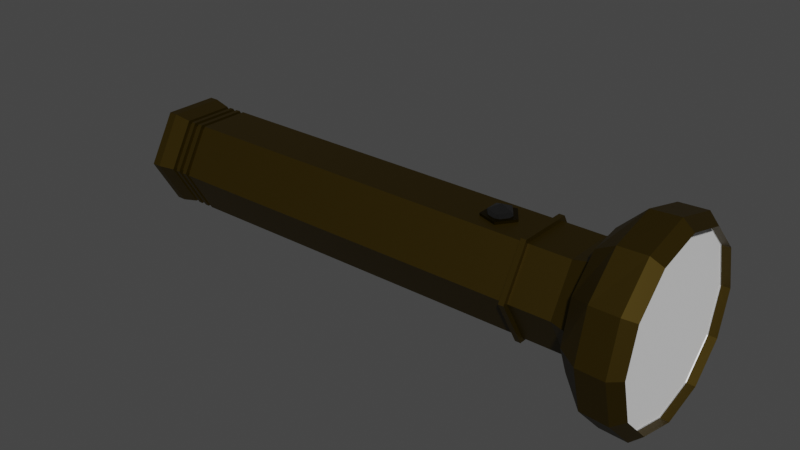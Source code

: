 # Source: flashlight.blend  (saved by Blender 2.93.20; exported with 4.5.12 LTS)
import bpy
from mathutils import Matrix  # noqa: F401  (used for matrix-valued properties, if any)

bpy.ops.wm.read_factory_settings(use_empty=True)
scene = bpy.context.scene
scene.name = 'Scene'

# ---- collections
col_collection = bpy.data.collections.new('Collection'); scene.collection.children.link(col_collection)

# ---- materials (node trees are filled in below, after node groups)
mat_material_001 = bpy.data.materials.new('Material.001')
mat_material_001.use_transparent_shadow = False
mat_material_002 = bpy.data.materials.new('Material.002')
mat_material_002.use_transparent_shadow = False
mat_material_006 = bpy.data.materials.new('Material.006')
mat_material_006.use_transparent_shadow = False
mat_material_005 = bpy.data.materials.new('Material.005')
mat_material_005.use_transparent_shadow = False
mat_material_003 = bpy.data.materials.new('Material.003')
mat_material_003.use_transparent_shadow = False
mat_material_004 = bpy.data.materials.new('Material.004')
mat_material_004.use_transparent_shadow = False

# ---- material node trees
mat_material_001.use_nodes = True; mat_material_001.node_tree.nodes.clear()
_N = mat_material_001.node_tree.nodes; _L = mat_material_001.node_tree.links
n0 = _N.new('ShaderNodeBsdfPrincipled'); n0.name = 'Principled BSDF'; n0.location = (10, 300)
n0.distribution = 'GGX'
n0.subsurface_method = 'BURLEY'
n0.inputs[0].default_value = (0.05286, 0.0331, 0.0, 1.0)
n0.inputs[1].default_value = 0.75
n0.inputs[3].default_value = 1.45
n0.inputs[27].default_value = (0.0, 0.0, 0.0, 1.0)
n0.inputs[28].default_value = 1.0
n1 = _N.new('ShaderNodeOutputMaterial'); n1.name = 'Material Output'; n1.location = (300, 300)
_L.new(n0.outputs[0], n1.inputs[0])
n1.is_active_output = True
mat_material_002.use_nodes = True; mat_material_002.node_tree.nodes.clear()
_N = mat_material_002.node_tree.nodes; _L = mat_material_002.node_tree.links
n0 = _N.new('ShaderNodeBsdfPrincipled'); n0.name = 'Principled BSDF'; n0.location = (10, 300)
n0.distribution = 'GGX'
n0.subsurface_method = 'BURLEY'
n0.inputs[0].default_value = (0.05286, 0.0331, 0.0, 1.0)
n0.inputs[1].default_value = 0.75
n0.inputs[3].default_value = 1.45
n0.inputs[27].default_value = (0.0, 0.0, 0.0, 1.0)
n0.inputs[28].default_value = 1.0
n1 = _N.new('ShaderNodeOutputMaterial'); n1.name = 'Material Output'; n1.location = (300, 300)
_L.new(n0.outputs[0], n1.inputs[0])
n1.is_active_output = True
mat_material_006.use_nodes = True; mat_material_006.node_tree.nodes.clear()
_N = mat_material_006.node_tree.nodes; _L = mat_material_006.node_tree.links
n0 = _N.new('ShaderNodeBsdfPrincipled'); n0.name = 'Principled BSDF'; n0.location = (10, 300)
n0.distribution = 'GGX'
n0.subsurface_method = 'BURLEY'
n0.inputs[1].default_value = 1.0
n0.inputs[3].default_value = 1.45
n0.inputs[27].default_value = (0.0, 0.0, 0.0, 1.0)
n0.inputs[28].default_value = 1.0
n1 = _N.new('ShaderNodeOutputMaterial'); n1.name = 'Material Output'; n1.location = (300, 300)
_L.new(n0.outputs[0], n1.inputs[0])
n1.is_active_output = True
mat_material_005.use_nodes = True; mat_material_005.node_tree.nodes.clear()
_N = mat_material_005.node_tree.nodes; _L = mat_material_005.node_tree.links
n0 = _N.new('ShaderNodeBsdfPrincipled'); n0.name = 'Principled BSDF'; n0.location = (10, 300)
n0.distribution = 'GGX'
n0.subsurface_method = 'BURLEY'
n0.inputs[1].default_value = 1.0
n0.inputs[3].default_value = 1.45
n0.inputs[27].default_value = (0.0, 0.0, 0.0, 1.0)
n0.inputs[28].default_value = 1.0
n1 = _N.new('ShaderNodeOutputMaterial'); n1.name = 'Material Output'; n1.location = (300, 300)
_L.new(n0.outputs[0], n1.inputs[0])
n1.is_active_output = True
mat_material_003.use_nodes = True; mat_material_003.node_tree.nodes.clear()
_N = mat_material_003.node_tree.nodes; _L = mat_material_003.node_tree.links
n0 = _N.new('ShaderNodeBsdfPrincipled'); n0.name = 'Principled BSDF'; n0.location = (10, 300)
n0.distribution = 'GGX'
n0.subsurface_method = 'BURLEY'
n0.inputs[0].default_value = (0.03271, 0.02097, 0.0, 1.0)
n0.inputs[1].default_value = 1.0
n0.inputs[3].default_value = 1.45
n0.inputs[27].default_value = (0.0, 0.0, 0.0, 1.0)
n0.inputs[28].default_value = 1.0
n1 = _N.new('ShaderNodeOutputMaterial'); n1.name = 'Material Output'; n1.location = (300, 300)
_L.new(n0.outputs[0], n1.inputs[0])
n1.is_active_output = True
mat_material_004.use_nodes = True; mat_material_004.node_tree.nodes.clear()
_N = mat_material_004.node_tree.nodes; _L = mat_material_004.node_tree.links
n0 = _N.new('ShaderNodeBsdfPrincipled'); n0.name = 'Principled BSDF'; n0.location = (10, 300)
n0.distribution = 'GGX'
n0.subsurface_method = 'BURLEY'
n0.inputs[0].default_value = (0.0, 0.0, 0.0, 1.0)
n0.inputs[2].default_value = 1.0
n0.inputs[3].default_value = 1.45
n0.inputs[27].default_value = (0.0, 0.0, 0.0, 1.0)
n0.inputs[28].default_value = 1.0
n1 = _N.new('ShaderNodeOutputMaterial'); n1.name = 'Material Output'; n1.location = (300, 300)
_L.new(n0.outputs[0], n1.inputs[0])
n1.is_active_output = True

# ---- world
world_world = bpy.data.worlds.new('World'); scene.world = world_world
world_world.use_nodes = True; world_world.node_tree.nodes.clear()
_N = world_world.node_tree.nodes; _L = world_world.node_tree.links
n0 = _N.new('ShaderNodeOutputWorld'); n0.name = 'World Output'; n0.location = (300, 300)
n1 = _N.new('ShaderNodeBackground'); n1.name = 'Background'; n1.location = (10, 300)
n1.inputs[0].default_value = (0.05088, 0.05088, 0.05088, 1.0)
_L.new(n1.outputs[0], n0.inputs[0])
n0.is_active_output = True
world_world.color = (0.05088, 0.05088, 0.05088)
world_world.use_sun_shadow = False
world_world.sun_shadow_jitter_overblur = 0.0

# ---- meshes
me_cylinder = bpy.data.meshes.new('Cylinder')
me_cylinder.from_pydata([(2.674e-08, 1.0, -0.9181), (0.0, 1.0, 1.0), (0.866, 0.5, -0.9181), (0.866, 0.5, 1.0), (0.866, -0.5, -0.9181), (0.866, -0.5, 1.0), (-6.068e-08, -1.0, -0.9181), (-8.742e-08, -1.0, 1.0), (-0.866, -0.5, -0.9181), (-0.866, -0.5, 1.0), (-0.866, 0.5, -0.9181), (-0.866, 0.5, 1.0), (8.926e-08, 1.146, 1.102), (0.9922, 0.5729, 1.102), (0.9922, -0.5729, 1.102), (-1.091e-08, -1.146, 1.102), (-0.9922, -0.5729, 1.102), (-0.9922, 0.5729, 1.102), (2.521e-08, 0.905, -0.9181), (0.7837, 0.4525, -0.9181), (0.7837, -0.4525, -0.9181), (-5.39e-08, -0.905, -0.9181), (-0.7837, -0.4525, -0.9181), (-0.7837, 0.4525, -0.9181), (3.654e-08, 0.905, -0.9397), (0.7837, 0.4525, -0.9397), (0.7837, -0.4525, -0.9397), (-4.257e-08, -0.905, -0.9397), (-0.7837, -0.4525, -0.9397), (-0.7837, 0.4525, -0.9397), (3.705e-08, 1.0, -0.9397), (0.866, 0.5, -0.9397), (0.866, -0.5, -0.9397), (-5.037e-08, -1.0, -0.9397), (-0.866, -0.5, -0.9397), (-0.866, 0.5, -0.9397), (2.8e-08, 1.0, -0.9608), (0.866, 0.5, -0.9608), (0.866, -0.5, -0.9608), (-5.942e-08, -1.0, -0.9608), (-0.866, -0.5, -0.9608), (-0.866, 0.5, -0.9608), (2.77e-08, 0.9046, -0.9608), (0.7834, 0.4523, -0.9608), (0.7834, -0.4523, -0.9608), (-5.138e-08, -0.9046, -0.9608), (-0.7834, -0.4523, -0.9608), (-0.7834, 0.4523, -0.9608), (1.564e-08, 0.9046, -0.9838), (0.7834, 0.4523, -0.9838), (0.7834, -0.4523, -0.9838), (-6.344e-08, -0.9046, -0.9838), (-0.7834, -0.4523, -0.9838), (-0.7834, 0.4523, -0.9838), (1.545e-08, 0.9999, -0.9838), (0.8659, 0.4999, -0.9838), (0.8659, -0.4999, -0.9838), (-7.197e-08, -0.9999, -0.9838), (-0.8659, -0.4999, -0.9838), (-0.8659, 0.4999, -0.9838), (7.95e-08, 0.9999, -1.003), (0.8659, 0.4999, -1.003), (0.8659, -0.4999, -1.003), (-7.909e-09, -0.9999, -1.003), (-0.8659, -0.4999, -1.003), (-0.8659, 0.4999, -1.003), (7.824e-08, 0.9043, -1.003), (0.7831, 0.4521, -1.003), (0.7831, -0.4521, -1.003), (-8.177e-10, -0.9043, -1.003), (-0.7831, -0.4521, -1.003), (-0.7831, 0.4521, -1.003), (6.728e-08, 0.9043, -1.025), (0.7831, 0.4521, -1.025), (0.7831, -0.4521, -1.025), (-1.177e-08, -0.9043, -1.025), (-0.7831, -0.4521, -1.025), (-0.7831, 0.4521, -1.025), (6.802e-08, 1.0, -1.025), (0.8664, 0.5002, -1.025), (0.8664, -0.5002, -1.025), (-1.943e-08, -1.0, -1.025), (-0.8664, -0.5002, -1.025), (-0.8664, 0.5002, -1.025), (9.392e-10, 1.071, -1.103), (0.9276, 0.5356, -1.103), (0.9276, -0.5356, -1.103), (-9.27e-08, -1.071, -1.103), (-0.9276, -0.5356, -1.103), (-0.9276, 0.5356, -1.103), (3.601e-08, 1.071, -1.144), (0.9276, 0.5356, -1.144), (0.9276, -0.5356, -1.144), (-5.764e-08, -1.071, -1.144), (-0.9276, -0.5356, -1.144), (-0.9276, 0.5356, -1.144), (2e-09, 1.0, 0.8146), (0.866, 0.5, 0.8146), (0.866, -0.5, 0.8146), (-8.542e-08, -1.0, 0.8146), (-0.866, -0.5, 0.8146), (-0.866, 0.5, 0.8146), (0.9483, 0.5475, 0.8146), (0.9483, -0.5475, 0.8146), (-8.987e-08, -1.095, 0.8146), (-0.9483, -0.5475, 0.8146), (-0.9483, 0.5475, 0.8146), (5.858e-09, 1.095, 0.8146), (0.9471, 0.5468, 0.7901), (0.9471, -0.5468, 0.7901), (-8.946e-08, -1.094, 0.7901), (-0.9471, -0.5468, 0.7901), (-0.9471, 0.5468, 0.7901), (6.152e-09, 1.094, 0.7901), (0.8602, 0.4966, 0.7901), (0.8602, -0.4966, 0.7901), (-8.213e-08, -0.9932, 0.7901), (-0.865, -0.4966, 0.7901), (-0.865, 0.4966, 0.7901), (4.697e-09, 0.9932, 0.7901), (1.06, -0.2163, -0.6002), (0.8632, -0.2163, -0.6323), (1.06, 0.2369, -0.6002), (0.8632, 0.2369, -0.6323), (1.06, -0.2163, 0.2397), (0.8632, -0.2163, 0.271), (1.06, 0.2369, 0.2397), (0.8632, 0.2369, 0.271), (3.387e-07, 1.534, 1.115), (4.009e-07, 1.867, 1.335), (1.319, 0.772, 1.115), (1.608, 0.9384, 1.335), (1.319, -0.7514, 1.115), (1.608, -0.9178, 1.335), (3.216e-07, -1.513, 1.115), (2.386e-07, -1.846, 1.335), (-1.319, -0.7514, 1.115), (-1.608, -0.9178, 1.335), (-1.319, 0.772, 1.115), (-1.608, 0.9384, 1.335), (3.865e-07, 1.674, 1.346), (1.441, 0.8424, 1.346), (1.441, -0.8217, 1.346), (2.578e-07, -1.654, 1.346), (-1.441, -0.8217, 1.346), (-1.441, 0.8424, 1.346), (0.6673, 1.166, 1.094), (0.9243, 1.611, 1.335), (3.929e-07, 1.846, 1.213), (1.59, 0.9282, 1.213), (1.335, 0.01032, 1.094), (1.849, 0.01032, 1.335), (1.59, -0.9075, 1.213), (0.6673, -1.145, 1.094), (0.9243, -1.591, 1.335), (2.259e-07, -1.825, 1.213), (-0.6673, -1.145, 1.094), (-0.9243, -1.591, 1.335), (-1.59, -0.9075, 1.213), (-1.335, 0.01032, 1.094), (-1.849, 0.01032, 1.335), (-1.59, 0.9282, 1.213), (-0.6673, 1.166, 1.094), (-0.9243, 1.611, 1.335), (0.8287, 1.446, 1.346), (1.657, 0.01032, 1.346), (0.8287, -1.425, 1.346), (-0.8287, -1.425, 1.346), (-1.657, 0.01032, 1.346), (-0.8287, 1.446, 1.346), (-1.448, -0.8256, 1.383), (-1.448, 0.8462, 1.383), (3.961e-07, 1.682, 1.383), (1.448, 0.8462, 1.383), (1.448, -0.8256, 1.383), (2.451e-07, -1.661, 1.383), (0.9094, 1.585, 1.211), (1.819, 0.01032, 1.211), (0.9094, -1.565, 1.211), (-0.9094, -1.565, 1.211), (-1.665, 0.01032, 1.383), (-1.819, 0.01032, 1.211), (-0.9094, 1.585, 1.211), (2.471e-07, 0.01032, 1.045), (0.8325, 1.452, 1.383), (0.8325, -1.432, 1.383), (-0.8325, 1.452, 1.383), (-0.8325, -1.432, 1.383), (1.665, 0.01032, 1.383), (3.865e-07, 1.674, 1.346), (1.441, 0.8424, 1.346), (1.441, -0.8217, 1.346), (2.578e-07, -1.654, 1.346), (-1.441, -0.8217, 1.346), (-1.441, 0.8424, 1.346), (3.727e-07, 1.303, 1.168), (1.12, 0.6568, 1.168), (1.12, -0.6361, 1.168), (2.663e-07, -1.283, 1.168), (-1.12, -0.6361, 1.168), (-1.12, 0.6568, 1.168), (0.8287, 1.446, 1.346), (1.657, 0.01032, 1.346), (0.8287, -1.425, 1.346), (-0.8287, -1.425, 1.346), (-1.657, 0.01032, 1.346), (-0.8287, 1.446, 1.346), (0.5663, 0.9912, 1.152), (1.133, 0.01032, 1.152), (0.5663, -0.9706, 1.152), (-0.5663, -0.9706, 1.152), (-1.133, 0.01032, 1.152), (-0.5663, 0.9912, 1.152), (-1.359, 0.7948, 1.248), (3.865e-07, 1.579, 1.248), (2.482e-07, -1.559, 1.248), (-1.359, -0.7742, 1.248), (1.359, 0.7948, 1.248), (1.359, -0.7742, 1.248), (-0.7773, 1.357, 1.246), (2.989e-07, 0.01032, 1.112), (-0.7773, -1.336, 1.246), (1.555, 0.01032, 1.246), (-1.555, 0.01032, 1.246), (0.7773, -1.336, 1.246), (0.7773, 1.357, 1.246), (3.855e-07, 0.4488, 1.115), (3.855e-07, 0.4488, 1.247), (0.3798, 0.2296, 1.115), (0.3798, 0.2296, 1.247), (0.3798, -0.2089, 1.115), (0.3798, -0.2089, 1.247), (3.471e-07, -0.4282, 1.115), (3.471e-07, -0.4282, 1.247), (-0.3798, -0.2089, 1.115), (-0.3798, -0.2089, 1.247), (-0.3798, 0.2296, 1.115), (-0.3798, 0.2296, 1.247), (-0.8047, 0.01032, 0.6927), (-0.8047, 0.3393, 0.6374), (-0.8047, 0.2136, 0.5479), (-0.8047, -0.193, 0.5479), (-0.8047, -0.3187, 0.6374), (-0.9133, -0.3187, 0.6374), (-0.9133, -0.193, 0.5479), (-0.9133, 0.2136, 0.5479), (-0.9133, 0.3393, 0.6374), (-0.9133, 0.01032, 0.6927)], [], [(96, 1, 3, 97), (97, 3, 5, 98), (98, 5, 7, 99), (99, 7, 9, 100), (5, 3, 13, 14), (100, 9, 11, 101), (101, 11, 1, 96), (2, 4, 20, 19), (13, 12, 17, 16, 15, 14), (11, 9, 16, 17), (3, 1, 12, 13), (7, 5, 14, 15), (1, 11, 17, 12), (9, 7, 15, 16), (18, 19, 25, 24), (8, 10, 23, 22), (0, 2, 19, 18), (4, 6, 21, 20), (10, 0, 18, 23), (6, 8, 22, 21), (28, 29, 35, 34), (23, 18, 24, 29), (21, 22, 28, 27), (19, 20, 26, 25), (22, 23, 29, 28), (20, 21, 27, 26), (35, 30, 36, 41), (26, 27, 33, 32), (24, 25, 31, 30), (29, 24, 30, 35), (27, 28, 34, 33), (25, 26, 32, 31), (40, 41, 47, 46), (33, 34, 40, 39), (31, 32, 38, 37), (34, 35, 41, 40), (32, 33, 39, 38), (30, 31, 37, 36), (47, 42, 48, 53), (38, 39, 45, 44), (36, 37, 43, 42), (41, 36, 42, 47), (39, 40, 46, 45), (37, 38, 44, 43), (52, 53, 59, 58), (45, 46, 52, 51), (43, 44, 50, 49), (46, 47, 53, 52), (44, 45, 51, 50), (42, 43, 49, 48), (59, 54, 60, 65), (50, 51, 57, 56), (48, 49, 55, 54), (53, 48, 54, 59), (51, 52, 58, 57), (49, 50, 56, 55), (64, 65, 71, 70), (57, 58, 64, 63), (55, 56, 62, 61), (58, 59, 65, 64), (56, 57, 63, 62), (54, 55, 61, 60), (71, 66, 72, 77), (62, 63, 69, 68), (60, 61, 67, 66), (65, 60, 66, 71), (63, 64, 70, 69), (61, 62, 68, 67), (76, 77, 83, 82), (69, 70, 76, 75), (67, 68, 74, 73), (70, 71, 77, 76), (68, 69, 75, 74), (66, 67, 73, 72), (83, 78, 84, 89), (74, 75, 81, 80), (72, 73, 79, 78), (77, 72, 78, 83), (75, 76, 82, 81), (73, 74, 80, 79), (88, 89, 95, 94), (81, 82, 88, 87), (79, 80, 86, 85), (82, 83, 89, 88), (80, 81, 87, 86), (78, 79, 85, 84), (90, 91, 92, 93, 94, 95), (86, 87, 93, 92), (84, 85, 91, 90), (89, 84, 90, 95), (87, 88, 94, 93), (85, 86, 92, 91), (106, 101, 96, 107), (105, 100, 101, 106), (104, 99, 100, 105), (103, 98, 99, 104), (102, 97, 98, 103), (107, 96, 97, 102), (113, 107, 102, 108), (108, 102, 103, 109), (109, 103, 104, 110), (110, 104, 105, 111), (111, 105, 106, 112), (112, 106, 107, 113), (118, 112, 113, 119), (117, 111, 112, 118), (116, 110, 111, 117), (115, 109, 110, 116), (114, 108, 109, 115), (119, 113, 108, 114), (0, 119, 114, 2), (2, 114, 115, 4), (4, 115, 116, 6), (6, 116, 117, 8), (8, 117, 118, 10), (10, 118, 119, 0), (120, 121, 123, 122), (122, 123, 127, 126), (126, 127, 125, 124), (124, 125, 121, 120), (122, 126, 124, 120), (127, 123, 121, 125), (128, 148, 176, 146), (148, 129, 147, 176), (176, 147, 131, 149), (146, 176, 149, 130), (130, 149, 177, 150), (149, 131, 151, 177), (177, 151, 133, 152), (150, 177, 152, 132), (132, 152, 178, 153), (152, 133, 154, 178), (178, 154, 135, 155), (153, 178, 155, 134), (134, 155, 179, 156), (155, 135, 157, 179), (179, 157, 137, 158), (156, 179, 158, 136), (139, 160, 180, 171), (160, 137, 170, 180), (180, 170, 144, 168), (171, 180, 168, 145), (136, 158, 181, 159), (158, 137, 160, 181), (181, 160, 139, 161), (159, 181, 161, 138), (138, 161, 182, 162), (161, 139, 163, 182), (182, 163, 129, 148), (162, 182, 148, 128), (128, 146, 183, 162), (130, 150, 183, 146), (132, 153, 183, 150), (134, 156, 183, 153), (136, 159, 183, 156), (138, 162, 183, 159), (131, 147, 184, 173), (147, 129, 172, 184), (184, 172, 140, 164), (173, 184, 164, 141), (135, 154, 185, 175), (154, 133, 174, 185), (185, 174, 142, 166), (175, 185, 166, 143), (129, 163, 186, 172), (163, 139, 171, 186), (186, 171, 145, 169), (172, 186, 169, 140), (137, 157, 187, 170), (157, 135, 175, 187), (187, 175, 143, 167), (170, 187, 167, 144), (133, 151, 188, 174), (151, 131, 173, 188), (188, 173, 141, 165), (174, 188, 165, 142), (189, 206, 219, 214), (206, 194, 213, 219), (219, 213, 200, 212), (214, 219, 212, 195), (196, 207, 220, 208), (195, 212, 220, 207), (200, 211, 220, 212), (199, 210, 220, 211), (198, 209, 220, 210), (197, 208, 220, 209), (193, 204, 221, 216), (204, 192, 215, 221), (221, 215, 198, 210), (216, 221, 210, 199), (191, 202, 222, 218), (202, 190, 217, 222), (222, 217, 196, 208), (218, 222, 208, 197), (194, 205, 223, 213), (205, 193, 216, 223), (223, 216, 199, 211), (213, 223, 211, 200), (192, 203, 224, 215), (203, 191, 218, 224), (224, 218, 197, 209), (215, 224, 209, 198), (190, 201, 225, 217), (201, 189, 214, 225), (225, 214, 195, 207), (217, 225, 207, 196), (226, 227, 229, 228), (228, 229, 231, 230), (230, 231, 233, 232), (232, 233, 235, 234), (229, 227, 237, 235, 233, 231), (234, 235, 237, 236), (236, 237, 227, 226), (226, 228, 230, 232, 234, 236), (247, 238, 239, 246), (246, 239, 240, 245), (245, 240, 241, 244), (244, 241, 242, 243), (243, 242, 238, 247), (238, 242, 241, 240, 239), (247, 246, 245, 244, 243)])
me_cylinder.polygons.foreach_set('material_index', [0, 0, 0, 0, 0, 0, 0, 0, 0, 0, 0, 0, 0, 0, 0, 0, 0, 0, 0, 0, 0, 0, 0, 0, 0, 0, 0, 0, 0, 0, 0, 0, 0, 0, 0, 0, 0, 0, 0, 0, 0, 0, 0, 0, 0, 0, 0, 0, 0, 0, 0, 0, 0, 0, 0, 0, 0, 0, 0, 0, 0, 0, 0, 0, 0, 0, 0, 0, 0, 0, 0, 0, 0, 0, 0, 0, 0, 0, 0, 0, 0, 0, 0, 0, 0, 0, 0, 0, 0, 0, 0, 0, 0, 0, 0, 0, 0, 0, 0, 0, 0, 0, 0, 0, 0, 0, 0, 0, 0, 0, 0, 0, 0, 0, 0, 0, 0, 0, 0, 0, 0, 0, 1, 1, 1, 1, 1, 1, 1, 1, 1, 1, 1, 1, 1, 1, 1, 1, 1, 1, 1, 1, 1, 1, 1, 1, 1, 1, 1, 1, 1, 1, 1, 1, 1, 1, 1, 1, 1, 1, 1, 1, 1, 1, 1, 1, 1, 1, 1, 1, 1, 1, 1, 1, 1, 1, 2, 2, 2, 2, 2, 2, 2, 2, 2, 2, 2, 2, 2, 2, 2, 2, 2, 2, 2, 2, 2, 2, 2, 2, 2, 2, 2, 2, 2, 2, 3, 3, 3, 3, 3, 3, 3, 3, 4, 4, 4, 4, 4, 4, 4])
_uv = me_cylinder.uv_layers.new(name='UVMap')
_uv.uv.foreach_set('vector', [1.0, 0.9521, 1.0, 1.0, 0.8333, 1.0, 0.8333, 0.9521, 0.8333, 0.9521, 0.8333, 1.0, 0.6667, 1.0, 0.6667, 0.9521, 0.6667, 0.9521, 0.6667, 1.0, 0.5, 1.0, 0.5, 0.9521, 0.5, 0.9521, 0.5, 1.0, 0.3333, 1.0, 0.3333, 0.9521, 0.6667, 1.0, 0.8333, 1.0, 0.8333, 1.0, 0.6667, 1.0, 0.3333, 0.9521, 0.3333, 1.0, 0.1667, 1.0, 0.1667, 0.9521, 0.1667, 0.9521, 0.1667, 1.0, -8.941e-08, 1.0, -8.941e-08, 0.9521, 0.8333, 0.5, 0.6667, 0.5, 0.6667, 0.5, 0.8333, 0.5, 0.4578, 0.37, 0.25, 0.49, 0.04215, 0.37, 0.04215, 0.13, 0.25, 0.01, 0.4578, 0.13, 0.1667, 1.0, 0.3333, 1.0, 0.3333, 1.0, 0.1667, 1.0, 0.8333, 1.0, 1.0, 1.0, 1.0, 1.0, 0.8333, 1.0, 0.5, 1.0, 0.6667, 1.0, 0.6667, 1.0, 0.5, 1.0, -8.941e-08, 1.0, 0.1667, 1.0, 0.1667, 1.0, -8.941e-08, 1.0, 0.3333, 1.0, 0.5, 1.0, 0.5, 1.0, 0.3333, 1.0, 1.0, 0.5, 0.8333, 0.5, 0.8333, 0.5, 1.0, 0.5, 0.3333, 0.5, 0.1667, 0.5, 0.1667, 0.5, 0.3333, 0.5, 1.0, 0.5, 0.8333, 0.5, 0.8333, 0.5, 1.0, 0.5, 0.6667, 0.5, 0.5, 0.5, 0.5, 0.5, 0.6667, 0.5, 0.1667, 0.5, -8.941e-08, 0.5, -8.941e-08, 0.5, 0.1667, 0.5, 0.5, 0.5, 0.3333, 0.5, 0.3333, 0.5, 0.5, 0.5, 0.3333, 0.5, 0.1667, 0.5, 0.1667, 0.5, 0.3333, 0.5, 0.1667, 0.5, -8.941e-08, 0.5, -8.941e-08, 0.5, 0.1667, 0.5, 0.5, 0.5, 0.3333, 0.5, 0.3333, 0.5, 0.5, 0.5, 0.8333, 0.5, 0.6667, 0.5, 0.6667, 0.5, 0.8333, 0.5, 0.3333, 0.5, 0.1667, 0.5, 0.1667, 0.5, 0.3333, 0.5, 0.6667, 0.5, 0.5, 0.5, 0.5, 0.5, 0.6667, 0.5, 0.1667, 0.5, -8.941e-08, 0.5, -8.941e-08, 0.5, 0.1667, 0.5, 0.6667, 0.5, 0.5, 0.5, 0.5, 0.5, 0.6667, 0.5, 1.0, 0.5, 0.8333, 0.5, 0.8333, 0.5, 1.0, 0.5, 0.1667, 0.5, -8.941e-08, 0.5, -8.941e-08, 0.5, 0.1667, 0.5, 0.5, 0.5, 0.3333, 0.5, 0.3333, 0.5, 0.5, 0.5, 0.8333, 0.5, 0.6667, 0.5, 0.6667, 0.5, 0.8333, 0.5, 0.3333, 0.5, 0.1667, 0.5, 0.1667, 0.5, 0.3333, 0.5, 0.5, 0.5, 0.3333, 0.5, 0.3333, 0.5, 0.5, 0.5, 0.8333, 0.5, 0.6667, 0.5, 0.6667, 0.5, 0.8333, 0.5, 0.3333, 0.5, 0.1667, 0.5, 0.1667, 0.5, 0.3333, 0.5, 0.6667, 0.5, 0.5, 0.5, 0.5, 0.5, 0.6667, 0.5, 1.0, 0.5, 0.8333, 0.5, 0.8333, 0.5, 1.0, 0.5, 0.1667, 0.5, -8.941e-08, 0.5, -8.941e-08, 0.5, 0.1667, 0.5, 0.6667, 0.5, 0.5, 0.5, 0.5, 0.5, 0.6667, 0.5, 1.0, 0.5, 0.8333, 0.5, 0.8333, 0.5, 1.0, 0.5, 0.1667, 0.5, -8.941e-08, 0.5, -8.941e-08, 0.5, 0.1667, 0.5, 0.5, 0.5, 0.3333, 0.5, 0.3333, 0.5, 0.5, 0.5, 0.8333, 0.5, 0.6667, 0.5, 0.6667, 0.5, 0.8333, 0.5, 0.3333, 0.5, 0.1667, 0.5, 0.1667, 0.5, 0.3333, 0.5, 0.5, 0.5, 0.3333, 0.5, 0.3333, 0.5, 0.5, 0.5, 0.8333, 0.5, 0.6667, 0.5, 0.6667, 0.5, 0.8333, 0.5, 0.3333, 0.5, 0.1667, 0.5, 0.1667, 0.5, 0.3333, 0.5, 0.6667, 0.5, 0.5, 0.5, 0.5, 0.5, 0.6667, 0.5, 1.0, 0.5, 0.8333, 0.5, 0.8333, 0.5, 1.0, 0.5, 0.1667, 0.5, -8.941e-08, 0.5, -8.941e-08, 0.5, 0.1667, 0.5, 0.6667, 0.5, 0.5, 0.5, 0.5, 0.5, 0.6667, 0.5, 1.0, 0.5, 0.8333, 0.5, 0.8333, 0.5, 1.0, 0.5, 0.1667, 0.5, -8.941e-08, 0.5, -8.941e-08, 0.5, 0.1667, 0.5, 0.5, 0.5, 0.3333, 0.5, 0.3333, 0.5, 0.5, 0.5, 0.8333, 0.5, 0.6667, 0.5, 0.6667, 0.5, 0.8333, 0.5, 0.3333, 0.5, 0.1667, 0.5, 0.1667, 0.5, 0.3333, 0.5, 0.5, 0.5, 0.3333, 0.5, 0.3333, 0.5, 0.5, 0.5, 0.8333, 0.5, 0.6667, 0.5, 0.6667, 0.5, 0.8333, 0.5, 0.3333, 0.5, 0.1667, 0.5, 0.1667, 0.5, 0.3333, 0.5, 0.6667, 0.5, 0.5, 0.5, 0.5, 0.5, 0.6667, 0.5, 1.0, 0.5, 0.8333, 0.5, 0.8333, 0.5, 1.0, 0.5, 0.1667, 0.5, -8.941e-08, 0.5, -8.941e-08, 0.5, 0.1667, 0.5, 0.6667, 0.5, 0.5, 0.5, 0.5, 0.5, 0.6667, 0.5, 1.0, 0.5, 0.8333, 0.5, 0.8333, 0.5, 1.0, 0.5, 0.1667, 0.5, -8.941e-08, 0.5, -8.941e-08, 0.5, 0.1667, 0.5, 0.5, 0.5, 0.3333, 0.5, 0.3333, 0.5, 0.5, 0.5, 0.8333, 0.5, 0.6667, 0.5, 0.6667, 0.5, 0.8333, 0.5, 0.3333, 0.5, 0.1667, 0.5, 0.1667, 0.5, 0.3333, 0.5, 0.5, 0.5, 0.3333, 0.5, 0.3333, 0.5, 0.5, 0.5, 0.8333, 0.5, 0.6667, 0.5, 0.6667, 0.5, 0.8333, 0.5, 0.3333, 0.5, 0.1667, 0.5, 0.1667, 0.5, 0.3333, 0.5, 0.6667, 0.5, 0.5, 0.5, 0.5, 0.5, 0.6667, 0.5, 1.0, 0.5, 0.8333, 0.5, 0.8333, 0.5, 1.0, 0.5, 0.1667, 0.5, -8.941e-08, 0.5, -8.941e-08, 0.5, 0.1667, 0.5, 0.6667, 0.5, 0.5, 0.5, 0.5, 0.5, 0.6667, 0.5, 1.0, 0.5, 0.8333, 0.5, 0.8333, 0.5, 1.0, 0.5, 0.1667, 0.5, -8.941e-08, 0.5, -8.941e-08, 0.5, 0.1667, 0.5, 0.5, 0.5, 0.3333, 0.5, 0.3333, 0.5, 0.5, 0.5, 0.8333, 0.5, 0.6667, 0.5, 0.6667, 0.5, 0.8333, 0.5, 0.3333, 0.5, 0.1667, 0.5, 0.1667, 0.5, 0.3333, 0.5, 0.5, 0.5, 0.3333, 0.5, 0.3333, 0.5, 0.5, 0.5, 0.8333, 0.5, 0.6667, 0.5, 0.6667, 0.5, 0.8333, 0.5, 0.3333, 0.5, 0.1667, 0.5, 0.1667, 0.5, 0.3333, 0.5, 0.6667, 0.5, 0.5, 0.5, 0.5, 0.5, 0.6667, 0.5, 1.0, 0.5, 0.8333, 0.5, 0.8333, 0.5, 1.0, 0.5, 0.75, 0.49, 0.9578, 0.37, 0.9578, 0.13, 0.75, 0.01, 0.5422, 0.13, 0.5422, 0.37, 0.6667, 0.5, 0.5, 0.5, 0.5, 0.5, 0.6667, 0.5, 1.0, 0.5, 0.8333, 0.5, 0.8333, 0.5, 1.0, 0.5, 0.1667, 0.5, -8.941e-08, 0.5, -8.941e-08, 0.5, 0.1667, 0.5, 0.5, 0.5, 0.3333, 0.5, 0.3333, 0.5, 0.5, 0.5, 0.8333, 0.5, 0.6667, 0.5, 0.6667, 0.5, 0.8333, 0.5, 0.1667, 0.9517, 0.1667, 0.9521, -8.941e-08, 0.9521, -8.941e-08, 0.9517, 0.3333, 0.9517, 0.3333, 0.9521, 0.1667, 0.9521, 0.1667, 0.9517, 0.5, 0.9517, 0.5, 0.9521, 0.3333, 0.9521, 0.3333, 0.9517, 0.6667, 0.9517, 0.6667, 0.9521, 0.5, 0.9521, 0.5, 0.9517, 0.8333, 0.9517, 0.8333, 0.9521, 0.6667, 0.9521, 0.6667, 0.9517, 1.0, 0.9517, 1.0, 0.9521, 0.8333, 0.9521, 0.8333, 0.9517, 1.0, 0.9453, 1.0, 0.9517, 0.8333, 0.9517, 0.8333, 0.9453, 0.8333, 0.9453, 0.8333, 0.9517, 0.6667, 0.9517, 0.6667, 0.9453, 0.6667, 0.9453, 0.6667, 0.9517, 0.5, 0.9517, 0.5, 0.9453, 0.5, 0.9453, 0.5, 0.9517, 0.3333, 0.9517, 0.3333, 0.9453, 0.3333, 0.9453, 0.3333, 0.9517, 0.1667, 0.9517, 0.1667, 0.9453, 0.1667, 0.9453, 0.1667, 0.9517, -8.941e-08, 0.9517, -8.941e-08, 0.9453, 0.1667, 0.9453, 0.1667, 0.9453, -8.941e-08, 0.9453, -8.941e-08, 0.9453, 0.3333, 0.9453, 0.3333, 0.9453, 0.1667, 0.9453, 0.1667, 0.9453, 0.5, 0.9453, 0.5, 0.9453, 0.3333, 0.9453, 0.3333, 0.9453, 0.6667, 0.9453, 0.6667, 0.9453, 0.5, 0.9453, 0.5, 0.9453, 0.8333, 0.9453, 0.8333, 0.9453, 0.6667, 0.9453, 0.6667, 0.9453, 1.0, 0.9453, 1.0, 0.9453, 0.8333, 0.9453, 0.8333, 0.9453, 1.0, 0.5, 1.0, 0.9453, 0.8333, 0.9453, 0.8333, 0.5, 0.8333, 0.5, 0.8333, 0.9453, 0.6667, 0.9453, 0.6667, 0.5, 0.6667, 0.5, 0.6667, 0.9453, 0.5, 0.9453, 0.5, 0.5, 0.5, 0.5, 0.5, 0.9453, 0.3333, 0.9453, 0.3333, 0.5, 0.3333, 0.5, 0.3333, 0.9453, 0.1667, 0.9453, 0.1667, 0.5, 0.1667, 0.5, 0.1667, 0.9453, -8.941e-08, 0.9453, -8.941e-08, 0.5, 0.375, 0.0, 0.625, 0.0, 0.625, 0.25, 0.375, 0.25, 0.375, 0.25, 0.625, 0.25, 0.625, 0.5, 0.375, 0.5, 0.375, 0.5, 0.625, 0.5, 0.625, 0.75, 0.375, 0.75, 0.375, 0.75, 0.625, 0.75, 0.625, 1.0, 0.375, 1.0, 0.125, 0.5, 0.375, 0.5, 0.375, 0.75, 0.125, 0.75, 0.625, 0.5, 0.875, 0.5, 0.875, 0.75, 0.625, 0.75, 1.0, 0.5, 1.0, 0.75, 0.9167, 0.7413, 0.9167, 0.5, 1.0, 0.75, 1.0, 1.0, 0.9167, 0.9236, 0.9167, 0.7413, 0.9167, 0.7413, 0.9167, 0.9236, 0.8333, 0.9167, 0.8333, 0.7396, 0.9167, 0.5, 0.9167, 0.7413, 0.8333, 0.7396, 0.8333, 0.5, 0.8333, 0.5, 0.8333, 0.7396, 0.75, 0.7396, 0.75, 0.5, 0.8333, 0.7396, 0.8333, 0.9167, 0.75, 0.9167, 0.75, 0.7396, 0.75, 0.7396, 0.75, 0.9167, 0.6667, 0.9167, 0.6667, 0.7396, 0.75, 0.5, 0.75, 0.7396, 0.6667, 0.7396, 0.6667, 0.5, 0.6667, 0.5, 0.6667, 0.7396, 0.5833, 0.7396, 0.5833, 0.5, 0.6667, 0.7396, 0.6667, 0.9167, 0.5833, 0.9167, 0.5833, 0.7396, 0.5833, 0.7396, 0.5833, 0.9167, 0.5, 0.9167, 0.5, 0.7396, 0.5833, 0.5, 0.5833, 0.7396, 0.5, 0.7396, 0.5, 0.5, 0.5, 0.5, 0.5, 0.7396, 0.4167, 0.7396, 0.4167, 0.5, 0.5, 0.7396, 0.5, 0.9167, 0.4167, 0.9167, 0.4167, 0.7396, 0.4167, 0.7396, 0.4167, 0.9167, 0.3333, 0.9167, 0.3333, 0.7396, 0.4167, 0.5, 0.4167, 0.7396, 0.3333, 0.7396, 0.3333, 0.5, 0.1667, 0.9167, 0.25, 0.9167, 0.25, 0.9896, 0.1667, 0.9896, 0.25, 0.9167, 0.3333, 0.9167, 0.3333, 0.9896, 0.25, 0.9896, 0.25, 0.9896, 0.3333, 0.9896, 0.3333, 1.0, 0.25, 1.0, 0.1667, 0.9896, 0.25, 0.9896, 0.25, 1.0, 0.1667, 1.0, 0.3333, 0.5, 0.3333, 0.7396, 0.25, 0.7396, 0.25, 0.5, 0.3333, 0.7396, 0.3333, 0.9167, 0.25, 0.9167, 0.25, 0.7396, 0.25, 0.7396, 0.25, 0.9167, 0.1667, 0.9167, 0.1667, 0.7396, 0.25, 0.5, 0.25, 0.7396, 0.1667, 0.7396, 0.1667, 0.5, 0.1667, 0.5, 0.1667, 0.7396, 0.08333, 0.7413, 0.08333, 0.5, 0.1667, 0.7396, 0.1667, 0.9167, 0.08333, 0.9236, 0.08333, 0.7413, 0.08333, 0.7413, 0.08333, 0.9236, -8.941e-08, 1.0, -8.941e-08, 0.75, 0.08333, 0.5, 0.08333, 0.7413, -8.941e-08, 0.75, -8.941e-08, 0.5, 0.75, 0.49, 0.8539, 0.43, 0.75, 0.25, 0.6461, 0.43, 0.9578, 0.37, 0.9578, 0.25, 0.75, 0.25, 0.8539, 0.43, 0.9578, 0.13, 0.8539, 0.07, 0.75, 0.25, 0.9578, 0.25, 0.75, 0.01, 0.6461, 0.07, 0.75, 0.25, 0.8539, 0.07, 0.5422, 0.13, 0.5422, 0.25, 0.75, 0.25, 0.6461, 0.07, 0.5422, 0.37, 0.6461, 0.43, 0.75, 0.25, 0.5422, 0.25, 0.8333, 0.9167, 0.9167, 0.9236, 0.9167, 0.9913, 0.8333, 0.9896, 0.9167, 0.9236, 1.0, 1.0, 1.0, 1.0, 0.9167, 0.9913, 0.9167, 0.9913, 1.0, 1.0, 1.0, 1.0, 0.9167, 1.0, 0.8333, 0.9896, 0.9167, 0.9913, 0.9167, 1.0, 0.8333, 1.0, 0.5, 0.9167, 0.5833, 0.9167, 0.5833, 0.9896, 0.5, 0.9896, 0.5833, 0.9167, 0.6667, 0.9167, 0.6667, 0.9896, 0.5833, 0.9896, 0.5833, 0.9896, 0.6667, 0.9896, 0.6667, 1.0, 0.5833, 1.0, 0.5, 0.9896, 0.5833, 0.9896, 0.5833, 1.0, 0.5, 1.0, -8.941e-08, 1.0, 0.08333, 0.9236, 0.08333, 0.9913, -8.941e-08, 1.0, 0.08333, 0.9236, 0.1667, 0.9167, 0.1667, 0.9896, 0.08333, 0.9913, 0.08333, 0.9913, 0.1667, 0.9896, 0.1667, 1.0, 0.08333, 1.0, -8.941e-08, 1.0, 0.08333, 0.9913, 0.08333, 1.0, -8.941e-08, 1.0, 0.3333, 0.9167, 0.4167, 0.9167, 0.4167, 0.9896, 0.3333, 0.9896, 0.4167, 0.9167, 0.5, 0.9167, 0.5, 0.9896, 0.4167, 0.9896, 0.4167, 0.9896, 0.5, 0.9896, 0.5, 1.0, 0.4167, 1.0, 0.3333, 0.9896, 0.4167, 0.9896, 0.4167, 1.0, 0.3333, 1.0, 0.6667, 0.9167, 0.75, 0.9167, 0.75, 0.9896, 0.6667, 0.9896, 0.75, 0.9167, 0.8333, 0.9167, 0.8333, 0.9896, 0.75, 0.9896, 0.75, 0.9896, 0.8333, 0.9896, 0.8333, 1.0, 0.75, 1.0, 0.6667, 0.9896, 0.75, 0.9896, 0.75, 1.0, 0.6667, 1.0, -8.941e-08, 1.0, 0.08333, 1.0, 0.08333, 1.0, -8.941e-08, 1.0, 0.08333, 1.0, 0.1667, 1.0, 0.1667, 1.0, 0.08333, 1.0, 0.08333, 1.0, 0.1667, 1.0, 0.1667, 1.0, 0.08333, 1.0, -8.941e-08, 1.0, 0.08333, 1.0, 0.08333, 1.0, -8.941e-08, 1.0, 0.4578, 0.37, 0.3539, 0.43, 0.25, 0.25, 0.4578, 0.25, 0.25, 0.49, 0.1461, 0.43, 0.25, 0.25, 0.3539, 0.43, 0.04215, 0.37, 0.04215, 0.25, 0.25, 0.25, 0.1461, 0.43, 0.04215, 0.13, 0.1461, 0.07, 0.25, 0.25, 0.04215, 0.25, 0.25, 0.01, 0.3539, 0.07, 0.25, 0.25, 0.1461, 0.07, 0.4578, 0.13, 0.4578, 0.25, 0.25, 0.25, 0.3539, 0.07, 0.3333, 1.0, 0.4167, 1.0, 0.4167, 1.0, 0.3333, 1.0, 0.4167, 1.0, 0.5, 1.0, 0.5, 1.0, 0.4167, 1.0, 0.4167, 1.0, 0.5, 1.0, 0.5, 1.0, 0.4167, 1.0, 0.3333, 1.0, 0.4167, 1.0, 0.4167, 1.0, 0.3333, 1.0, 0.6667, 1.0, 0.75, 1.0, 0.75, 1.0, 0.6667, 1.0, 0.75, 1.0, 0.8333, 1.0, 0.8333, 1.0, 0.75, 1.0, 0.75, 1.0, 0.8333, 1.0, 0.8333, 1.0, 0.75, 1.0, 0.6667, 1.0, 0.75, 1.0, 0.75, 1.0, 0.6667, 1.0, 0.1667, 1.0, 0.25, 1.0, 0.25, 1.0, 0.1667, 1.0, 0.25, 1.0, 0.3333, 1.0, 0.3333, 1.0, 0.25, 1.0, 0.25, 1.0, 0.3333, 1.0, 0.3333, 1.0, 0.25, 1.0, 0.1667, 1.0, 0.25, 1.0, 0.25, 1.0, 0.1667, 1.0, 0.5, 1.0, 0.5833, 1.0, 0.5833, 1.0, 0.5, 1.0, 0.5833, 1.0, 0.6667, 1.0, 0.6667, 1.0, 0.5833, 1.0, 0.5833, 1.0, 0.6667, 1.0, 0.6667, 1.0, 0.5833, 1.0, 0.5, 1.0, 0.5833, 1.0, 0.5833, 1.0, 0.5, 1.0, 0.8333, 1.0, 0.9167, 1.0, 0.9167, 1.0, 0.8333, 1.0, 0.9167, 1.0, 1.0, 1.0, 1.0, 1.0, 0.9167, 1.0, 0.9167, 1.0, 1.0, 1.0, 1.0, 1.0, 0.9167, 1.0, 0.8333, 1.0, 0.9167, 1.0, 0.9167, 1.0, 0.8333, 1.0, 1.0, 0.5, 1.0, 1.0, 0.8333, 1.0, 0.8333, 0.5, 0.8333, 0.5, 0.8333, 1.0, 0.6667, 1.0, 0.6667, 0.5, 0.6667, 0.5, 0.6667, 1.0, 0.5, 1.0, 0.5, 0.5, 0.5, 0.5, 0.5, 1.0, 0.3333, 1.0, 0.3333, 0.5, 0.4578, 0.37, 0.25, 0.49, 0.04215, 0.37, 0.04215, 0.13, 0.25, 0.01, 0.4578, 0.13, 0.3333, 0.5, 0.3333, 1.0, 0.1667, 1.0, 0.1667, 0.5, 0.1667, 0.5, 0.1667, 1.0, -8.941e-08, 1.0, -8.941e-08, 0.5, 0.75, 0.49, 0.9578, 0.37, 0.9578, 0.13, 0.75, 0.01, 0.5422, 0.13, 0.5422, 0.37, 0.3636, 0.3149, 0.3636, 0.3149, 0.5455, 0.3149, 0.5455, 0.3149, 0.5455, 0.3149, 0.5455, 0.3149, 0.7273, 0.3149, 0.7273, 0.3149, 0.7273, 0.3149, 0.7273, 0.3149, 0.9091, 0.3149, 0.9091, 0.3149, 0.9091, 0.3149, 0.9091, 0.3149, 0.1818, 0.3149, 0.1818, 0.3149, 0.1818, 0.3149, 0.1818, 0.3149, 0.3636, 0.3149, 0.3636, 0.3149, 0.3636, 0.3149, 0.1818, 0.3149, 0.9091, 0.3149, 0.7273, 0.3149, 0.5455, 0.3149, 0.3636, 0.3149, 0.5455, 0.3149, 0.7273, 0.3149, 0.9091, 0.3149, 0.1818, 0.3149])
me_cylinder.materials.append(mat_material_001)
me_cylinder.materials.append(mat_material_002)
me_cylinder.materials.append(mat_material_006)
me_cylinder.materials.append(mat_material_005)
me_cylinder.materials.append(mat_material_003)
me_cylinder.use_remesh_fix_poles = True
me_cylinder.use_remesh_preserve_attributes = False
me_cylinder.update()
me_cylinder_003 = bpy.data.meshes.new('Cylinder.003')
me_cylinder_003.from_pydata([(-4.47e-08, 0.8359, -0.03784), (0.7239, 0.418, -0.03784), (0.7239, -0.418, -0.03784), (-1.192e-07, -0.8359, -0.03784), (-0.7239, -0.418, -0.03784), (-0.7239, 0.418, -0.03784), (0.415, 0.7188, -0.03784), (0.8299, -4.843e-08, -0.03784), (0.415, -0.7188, -0.03784), (-0.415, -0.7188, -0.03784), (-0.8299, 0.0, -0.03784), (-0.415, 0.7188, -0.03784), (-8.27e-08, -4.47e-08, -0.03784)], [], [(1, 6, 12, 7), (0, 11, 12, 6), (5, 10, 12, 11), (4, 9, 12, 10), (3, 8, 12, 9), (2, 7, 12, 8)])
_uv = me_cylinder_003.uv_layers.new(name='UVMap')
_uv.uv.foreach_set('vector', [0.4578, 0.37, 0.3539, 0.43, 0.25, 0.25, 0.4578, 0.25, 0.25, 0.49, 0.1461, 0.43, 0.25, 0.25, 0.3539, 0.43, 0.04215, 0.37, 0.04215, 0.25, 0.25, 0.25, 0.1461, 0.43, 0.04215, 0.13, 0.1461, 0.07, 0.25, 0.25, 0.04215, 0.25, 0.25, 0.01, 0.3539, 0.07, 0.25, 0.25, 0.1461, 0.07, 0.4578, 0.13, 0.4578, 0.25, 0.25, 0.25, 0.3539, 0.07])
me_cylinder_003.use_remesh_fix_poles = True
me_cylinder_003.use_remesh_preserve_attributes = False
me_cylinder_003.update()
me_icosphere = bpy.data.meshes.new('Icosphere')
me_icosphere.from_pydata([(0.0, 0.0, -0.7696), (0.7236, -0.5257, -0.4472), (-0.2764, -0.8506, -0.4472), (-0.8944, 0.0, -0.4472), (-0.2764, 0.8506, -0.4472), (0.7236, 0.5257, -0.4472), (0.2764, -0.8506, 0.4472), (-0.7236, -0.5257, 0.4472), (-0.7236, 0.5257, 0.4472), (0.2764, 0.8506, 0.4472), (0.8944, 0.0, 0.4472), (0.0, 0.0, 0.8253)], [], [(0, 1, 2), (1, 0, 5), (0, 2, 3), (0, 3, 4), (0, 4, 5), (1, 5, 10), (2, 1, 6), (3, 2, 7), (4, 3, 8), (5, 4, 9), (1, 10, 6), (2, 6, 7), (3, 7, 8), (4, 8, 9), (5, 9, 10), (6, 10, 11), (7, 6, 11), (8, 7, 11), (9, 8, 11), (10, 9, 11)])
_uv = me_icosphere.uv_layers.new(name='UVMap')
_uv.uv.foreach_set('vector', [0.1818, 0.0, 0.2727, 0.1575, 0.09091, 0.1575, 0.2727, 0.1575, 0.3636, 0.0, 0.4545, 0.1575, 0.9091, 0.0, 1.0, 0.1575, 0.8182, 0.1575, 0.7273, 0.0, 0.8182, 0.1575, 0.6364, 0.1575, 0.5455, 0.0, 0.6364, 0.1575, 0.4545, 0.1575, 0.2727, 0.1575, 0.4545, 0.1575, 0.3636, 0.3149, 0.09091, 0.1575, 0.2727, 0.1575, 0.1818, 0.3149, 0.8182, 0.1575, 1.0, 0.1575, 0.9091, 0.3149, 0.6364, 0.1575, 0.8182, 0.1575, 0.7273, 0.3149, 0.4545, 0.1575, 0.6364, 0.1575, 0.5455, 0.3149, 0.2727, 0.1575, 0.3636, 0.3149, 0.1818, 0.3149, 0.09091, 0.1575, 0.1818, 0.3149, 0.0, 0.3149, 0.8182, 0.1575, 0.9091, 0.3149, 0.7273, 0.3149, 0.6364, 0.1575, 0.7273, 0.3149, 0.5455, 0.3149, 0.4545, 0.1575, 0.5455, 0.3149, 0.3636, 0.3149, 0.1818, 0.3149, 0.3636, 0.3149, 0.2727, 0.4724, 0.0, 0.3149, 0.1818, 0.3149, 0.09091, 0.4724, 0.7273, 0.3149, 0.9091, 0.3149, 0.8182, 0.4724, 0.5455, 0.3149, 0.7273, 0.3149, 0.6364, 0.4724, 0.3636, 0.3149, 0.5455, 0.3149, 0.4545, 0.4724])
me_icosphere.materials.append(mat_material_004)
me_icosphere.use_remesh_fix_poles = True
me_icosphere.use_remesh_preserve_attributes = False
me_icosphere.update()

# ---- objects
ob_flashlight = bpy.data.objects.new('flashlight', me_cylinder)
ob_flashlight_glass = bpy.data.objects.new('flashlight_glass', me_cylinder_003)
ob_flashlight_btn = bpy.data.objects.new('flashlight_btn', me_icosphere)

# ---- transforms, parenting, visibility, modifiers, constraints
ob_flashlight.location = (-0.1426, -0.001817, 0.0)
ob_flashlight.rotation_euler = (-0.0, 1.571, 0.0)
ob_flashlight.scale = (0.1761, 0.1761, 0.7613)
ob_flashlight_glass.location = (0.888, 0.0, 0.0)
ob_flashlight_glass.rotation_euler = (-0.0, 1.571, 0.0)
ob_flashlight_glass.scale = (0.3539, 0.3539, 0.231)
ob_flashlight_btn.location = (0.3238, 0.0, 0.1554)
ob_flashlight_btn.scale = (0.04501, 0.04501, 0.04501)

# ---- collection membership
col_collection.objects.link(ob_flashlight)
col_collection.objects.link(ob_flashlight_glass)
col_collection.objects.link(ob_flashlight_btn)

# ---- scene / render settings (as saved in the file)
scene.frame_start = 1; scene.frame_end = 250; scene.frame_set(1)
scene.render.engine = 'BLENDER_EEVEE_NEXT'
scene.cycles.use_denoising = False
scene.cycles.samples = 128
scene.cycles.sampling_pattern = 'TABULATED_SOBOL'
scene.cycles.use_adaptive_sampling = False
scene.cycles.use_light_tree = False
scene.view_settings.view_transform = 'Filmic'
bpy.context.view_layer.update()

# ---- added for rendering (the .blend has no active camera and no usable light): camera, sun
cam_auto = bpy.data.cameras.new('AutoCamera')
cam_auto.lens = 50.0
cam_auto.sensor_width = 36.0
cam_auto.clip_end = 1000.0
ob_auto_camera = bpy.data.objects.new('AutoCamera', cam_auto)
scene.collection.objects.link(ob_auto_camera)
ob_auto_camera.location = (1.92266, -2.36921, 1.57947)
ob_auto_camera.rotation_euler = (1.09748, -7.21219e-08, 0.694738)
scene.camera = ob_auto_camera
light_auto_sun = bpy.data.lights.new('AutoSun', 'SUN')
light_auto_sun.energy = 3.0
light_auto_sun.angle = 0.0523599
ob_auto_sun = bpy.data.objects.new('AutoSun', light_auto_sun)
scene.collection.objects.link(ob_auto_sun)
ob_auto_sun.rotation_euler = (0.872665, 0.174533, 0.523599)
bpy.context.view_layer.update()
